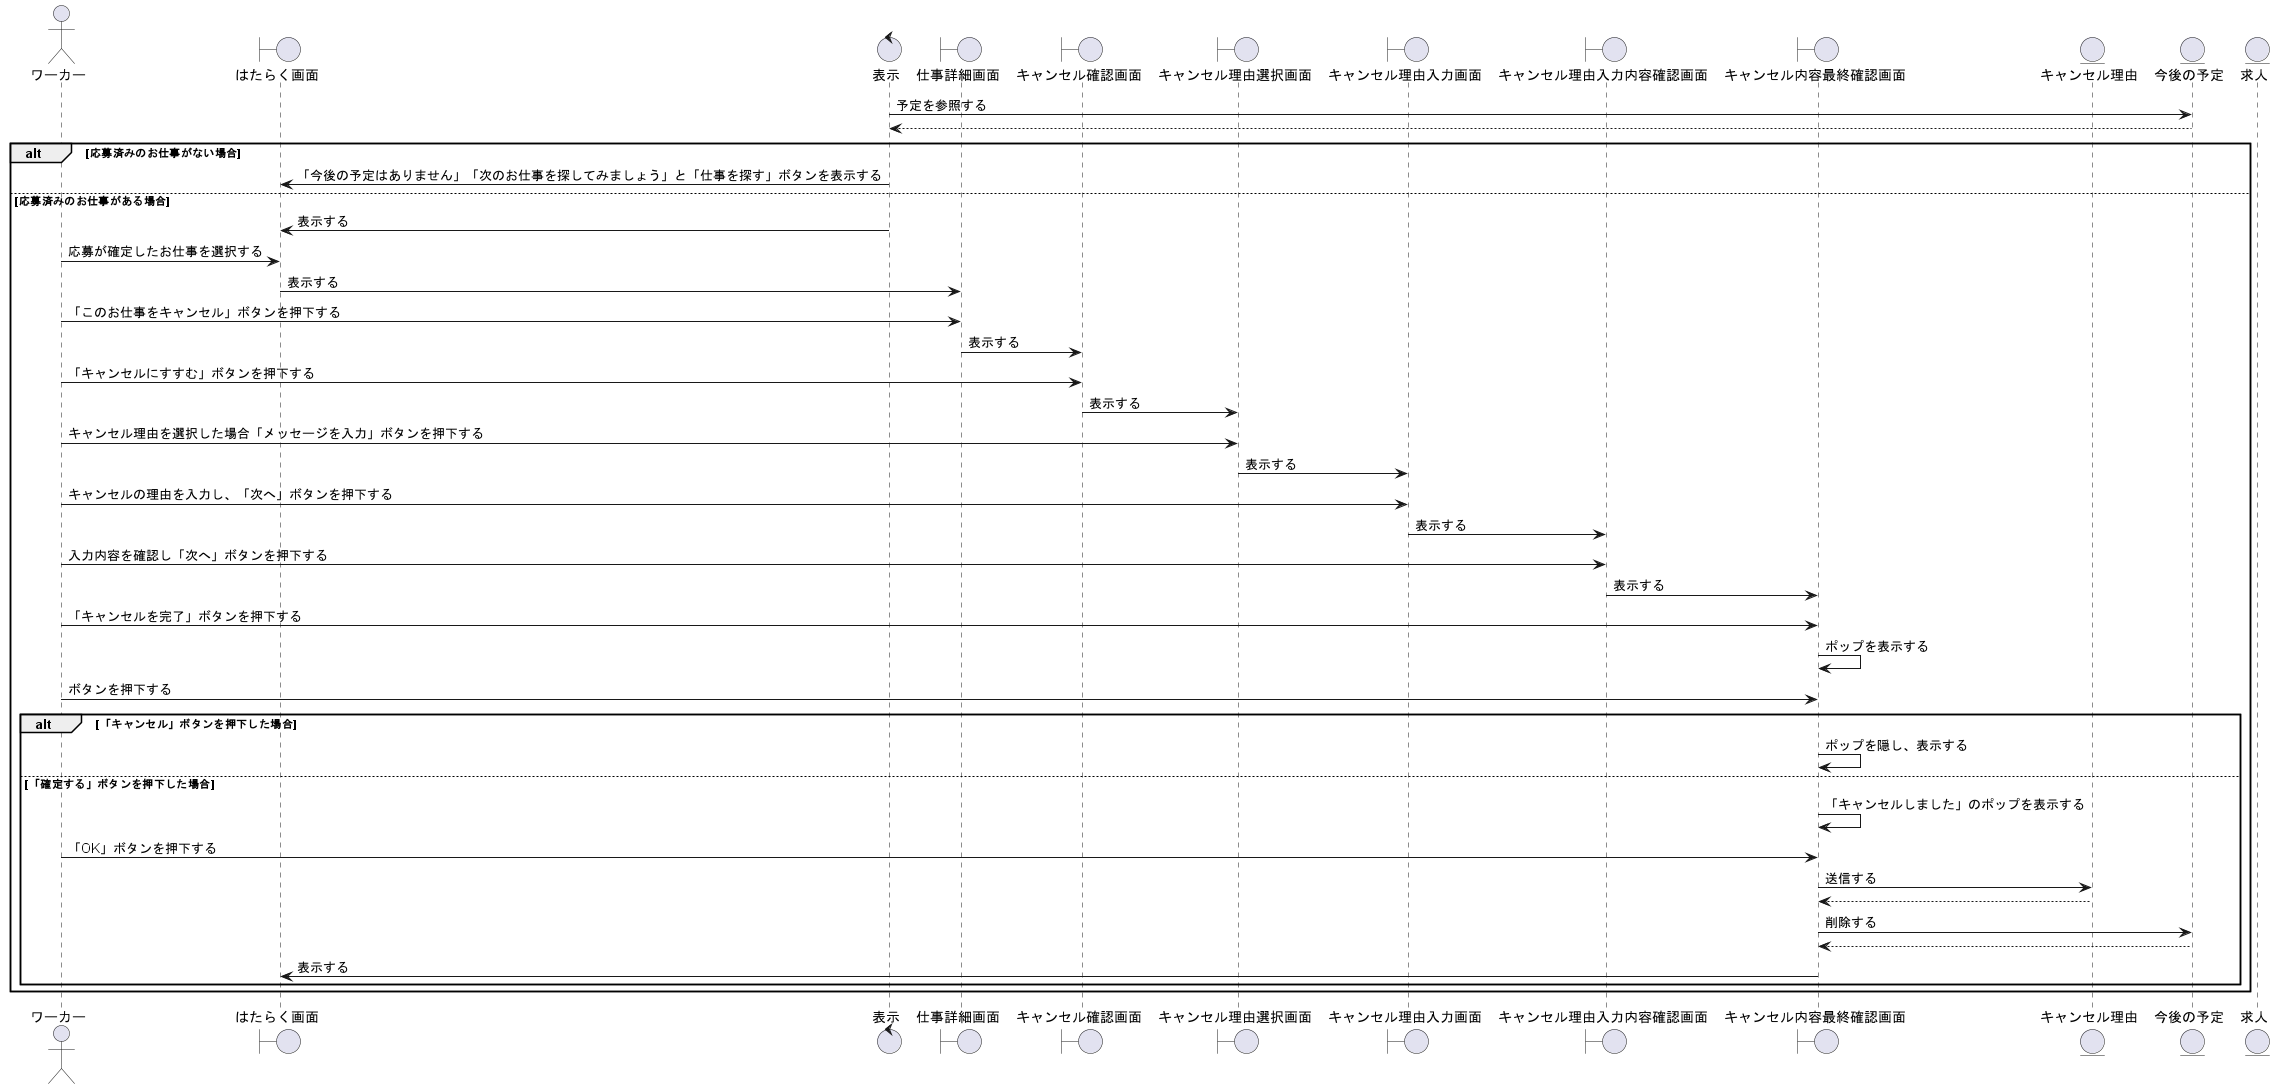

The diagram above was rendered by PlantUML. Its source (embedded in the PNG):
@startuml お仕事をキャンセルする

actor ワーカー as wo1
boundary はたらく画面 as wk1
control 表示 as co1

boundary 仕事詳細画面 as jsd1
boundary キャンセル確認画面 as cnf1
boundary キャンセル理由選択画面 as crs1
boundary キャンセル理由入力画面 as cri1
boundary キャンセル理由入力内容確認画面 as cfc1
boundary キャンセル内容最終確認画面 as cfc2
entity キャンセル理由 as en1
entity 今後の予定 as en2
entity 求人 as jb1

co1 -> en2 : 予定を参照する
en2 --> co1
alt 応募済みのお仕事がない場合
    co1 -> wk1 : 「今後の予定はありません」「次のお仕事を探してみましょう」と「仕事を探す」ボタンを表示する
else 応募済みのお仕事がある場合
    co1 -> wk1 : 表示する
    wo1 -> wk1 : 応募が確定したお仕事を選択する
    wk1 -> jsd1 :表示する
    wo1 -> jsd1 : 「このお仕事をキャンセル」ボタンを押下する
    jsd1 -> cnf1 : 表示する
    wo1 -> cnf1 : 「キャンセルにすすむ」ボタンを押下する
    cnf1 -> crs1 : 表示する
    wo1 -> crs1 : キャンセル理由を選択した場合「メッセージを入力」ボタンを押下する
    crs1 -> cri1 : 表示する
    wo1 -> cri1 : キャンセルの理由を入力し、「次へ」ボタンを押下する
    cri1 -> cfc1 : 表示する
    wo1 -> cfc1 : 入力内容を確認し「次へ」ボタンを押下する
    cfc1 -> cfc2 : 表示する
    wo1 -> cfc2 : 「キャンセルを完了」ボタンを押下する
    cfc2 -> cfc2 : ポップを表示する
    wo1 -> cfc2 : ボタンを押下する
    alt 「キャンセル」ボタンを押下した場合
        cfc2 -> cfc2 : ポップを隠し、表示する
    else 「確定する」ボタンを押下した場合
        cfc2 -> cfc2 :「キャンセルしました」のポップを表示する
        wo1 -> cfc2 : 「OK」ボタンを押下する

        cfc2 -> en1 :送信する
        cfc2 <-- en1
        cfc2 -> en2 : 削除する
        cfc2 <-- en2
        cfc2 -> wk1 : 表示する
    end 
end 





@enduml